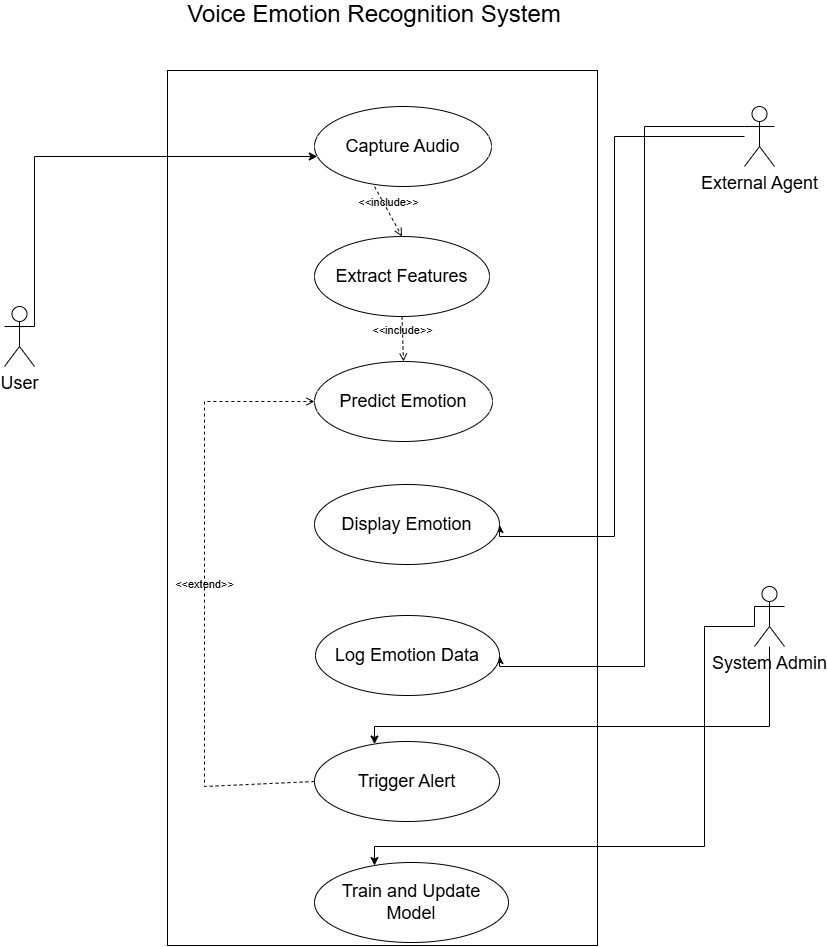

The diagram above was exported from draw.io. Its source (the exported page's mxGraphModel, read from the mxfile embedded in the PNG):
<mxGraphModel dx="1737" dy="993" grid="0" gridSize="10" guides="1" tooltips="1" connect="1" arrows="1" fold="1" page="1" pageScale="1" pageWidth="1100" pageHeight="850" math="0" shadow="0">
  <root>
    <mxCell id="0" />
    <mxCell id="1" parent="0" />
    <mxCell id="y_3QadqeAMZTrRj6EAkw-1" parent="1" style="rounded=0;whiteSpace=wrap;html=1;" value="" vertex="1">
      <mxGeometry height="875" width="430" x="343" y="94" as="geometry" />
    </mxCell>
    <mxCell id="Z310z9qN0PxPvyqDIqIx-1" parent="1" style="text;html=1;whiteSpace=wrap;strokeColor=none;fillColor=none;align=center;verticalAlign=middle;rounded=0;" value="&lt;div&gt;&lt;font style=&quot;font-size: 24px;&quot;&gt;Voice Emotion Recognition System&lt;/font&gt;&lt;/div&gt;&lt;div&gt;&lt;br&gt;&lt;/div&gt;" vertex="1">
      <mxGeometry height="30" width="400" x="350" y="30" as="geometry" />
    </mxCell>
    <mxCell id="Z310z9qN0PxPvyqDIqIx-24" edge="1" parent="1" source="Z310z9qN0PxPvyqDIqIx-6" style="edgeStyle=orthogonalEdgeStyle;rounded=0;orthogonalLoop=1;jettySize=auto;html=1;exitX=1;exitY=0.3333333333333333;exitDx=0;exitDy=0;exitPerimeter=0;" target="Z310z9qN0PxPvyqDIqIx-17">
      <mxGeometry relative="1" as="geometry">
        <Array as="points">
          <mxPoint x="210" y="180" />
        </Array>
      </mxGeometry>
    </mxCell>
    <mxCell id="Z310z9qN0PxPvyqDIqIx-6" parent="1" style="shape=umlActor;verticalLabelPosition=bottom;verticalAlign=top;html=1;outlineConnect=0;" value="&lt;font style=&quot;font-size: 18px;&quot;&gt;User&lt;/font&gt;" vertex="1">
      <mxGeometry height="60" width="30" x="180" y="330" as="geometry" />
    </mxCell>
    <mxCell id="Z310z9qN0PxPvyqDIqIx-25" edge="1" parent="1" source="Z310z9qN0PxPvyqDIqIx-7" style="edgeStyle=orthogonalEdgeStyle;rounded=0;orthogonalLoop=1;jettySize=auto;html=1;exitX=0;exitY=0.3333333333333333;exitDx=0;exitDy=0;exitPerimeter=0;entryX=1;entryY=0.5;entryDx=0;entryDy=0;" target="Z310z9qN0PxPvyqDIqIx-21">
      <mxGeometry relative="1" as="geometry">
        <Array as="points">
          <mxPoint x="820" y="150" />
          <mxPoint x="820" y="690" />
        </Array>
      </mxGeometry>
    </mxCell>
    <mxCell id="Z310z9qN0PxPvyqDIqIx-26" edge="1" parent="1" source="Z310z9qN0PxPvyqDIqIx-7" style="edgeStyle=orthogonalEdgeStyle;rounded=0;orthogonalLoop=1;jettySize=auto;html=1;entryX=1;entryY=0.5;entryDx=0;entryDy=0;" target="Z310z9qN0PxPvyqDIqIx-20">
      <mxGeometry relative="1" as="geometry">
        <Array as="points">
          <mxPoint x="790" y="160" />
          <mxPoint x="790" y="560" />
        </Array>
      </mxGeometry>
    </mxCell>
    <mxCell id="Z310z9qN0PxPvyqDIqIx-7" parent="1" style="shape=umlActor;verticalLabelPosition=bottom;verticalAlign=top;html=1;outlineConnect=0;" value="&lt;font style=&quot;font-size: 18px;&quot;&gt;External Agent&lt;/font&gt;" vertex="1">
      <mxGeometry height="60" width="30" x="920" y="130" as="geometry" />
    </mxCell>
    <mxCell id="Z310z9qN0PxPvyqDIqIx-31" edge="1" parent="1" source="Z310z9qN0PxPvyqDIqIx-9" style="edgeStyle=orthogonalEdgeStyle;rounded=0;orthogonalLoop=1;jettySize=auto;html=1;" target="Z310z9qN0PxPvyqDIqIx-22">
      <mxGeometry relative="1" as="geometry">
        <Array as="points">
          <mxPoint x="945" y="750" />
          <mxPoint x="550" y="750" />
        </Array>
      </mxGeometry>
    </mxCell>
    <mxCell id="Z310z9qN0PxPvyqDIqIx-33" edge="1" parent="1" source="Z310z9qN0PxPvyqDIqIx-9" style="edgeStyle=orthogonalEdgeStyle;rounded=0;orthogonalLoop=1;jettySize=auto;html=1;exitX=0;exitY=0.3333333333333333;exitDx=0;exitDy=0;exitPerimeter=0;" target="Z310z9qN0PxPvyqDIqIx-23">
      <mxGeometry relative="1" as="geometry">
        <Array as="points">
          <mxPoint x="930" y="650" />
          <mxPoint x="880" y="650" />
          <mxPoint x="880" y="870" />
          <mxPoint x="550" y="870" />
        </Array>
      </mxGeometry>
    </mxCell>
    <mxCell id="Z310z9qN0PxPvyqDIqIx-9" parent="1" style="shape=umlActor;verticalLabelPosition=bottom;verticalAlign=top;html=1;outlineConnect=0;" value="&lt;font style=&quot;font-size: 18px;&quot;&gt;System Admin&lt;/font&gt;" vertex="1">
      <mxGeometry height="60" width="30" x="930" y="610" as="geometry" />
    </mxCell>
    <mxCell id="Z310z9qN0PxPvyqDIqIx-17" parent="1" style="ellipse;whiteSpace=wrap;html=1;" value="&lt;font style=&quot;font-size: 18px;&quot;&gt;Capture Audio&lt;/font&gt;" vertex="1">
      <mxGeometry height="80" width="177" x="490" y="130" as="geometry" />
    </mxCell>
    <mxCell id="Z310z9qN0PxPvyqDIqIx-18" parent="1" style="ellipse;whiteSpace=wrap;html=1;" value="&lt;font style=&quot;font-size: 18px;&quot;&gt;Extract Features&lt;/font&gt;" vertex="1">
      <mxGeometry height="80" width="175" x="490" y="260" as="geometry" />
    </mxCell>
    <mxCell id="Z310z9qN0PxPvyqDIqIx-19" parent="1" style="ellipse;whiteSpace=wrap;html=1;" value="&lt;font style=&quot;font-size: 18px;&quot;&gt;Predict Emotion&lt;/font&gt;" vertex="1">
      <mxGeometry height="80" width="178" x="490" y="385" as="geometry" />
    </mxCell>
    <mxCell id="Z310z9qN0PxPvyqDIqIx-20" parent="1" style="ellipse;whiteSpace=wrap;html=1;" value="&lt;font style=&quot;font-size: 18px;&quot;&gt;Display Emotion&lt;/font&gt;" vertex="1">
      <mxGeometry height="80" width="185" x="490" y="508" as="geometry" />
    </mxCell>
    <mxCell id="Z310z9qN0PxPvyqDIqIx-21" parent="1" style="ellipse;whiteSpace=wrap;html=1;" value="&lt;font style=&quot;font-size: 18px;&quot;&gt;Log Emotion Data&lt;/font&gt;" vertex="1">
      <mxGeometry height="80" width="184" x="491" y="639" as="geometry" />
    </mxCell>
    <mxCell id="Z310z9qN0PxPvyqDIqIx-22" parent="1" style="ellipse;whiteSpace=wrap;html=1;" value="&lt;font style=&quot;font-size: 18px;&quot;&gt;Trigger Alert&lt;/font&gt;" vertex="1">
      <mxGeometry height="80" width="185" x="490" y="765" as="geometry" />
    </mxCell>
    <mxCell id="Z310z9qN0PxPvyqDIqIx-23" parent="1" style="ellipse;whiteSpace=wrap;html=1;" value="&lt;font style=&quot;font-size: 18px;&quot;&gt;Train and Update Model&lt;/font&gt;" vertex="1">
      <mxGeometry height="80" width="194" x="490" y="886" as="geometry" />
    </mxCell>
    <mxCell id="Z310z9qN0PxPvyqDIqIx-38" edge="1" parent="1" style="html=1;verticalAlign=bottom;labelBackgroundColor=none;endArrow=open;endFill=0;dashed=1;rounded=0;entryX=0.5;entryY=0;entryDx=0;entryDy=0;" target="Z310z9qN0PxPvyqDIqIx-18" value="&amp;lt;&amp;lt;include&amp;gt;&amp;gt;">
      <mxGeometry relative="1" width="160" as="geometry">
        <mxPoint x="550" y="210" as="sourcePoint" />
        <mxPoint x="660" y="250" as="targetPoint" />
      </mxGeometry>
    </mxCell>
    <mxCell id="Z310z9qN0PxPvyqDIqIx-39" edge="1" parent="1" source="Z310z9qN0PxPvyqDIqIx-18" style="html=1;verticalAlign=bottom;labelBackgroundColor=none;endArrow=open;endFill=0;dashed=1;rounded=0;exitX=0.5;exitY=1;exitDx=0;exitDy=0;entryX=0.5;entryY=0;entryDx=0;entryDy=0;" target="Z310z9qN0PxPvyqDIqIx-19" value="&amp;lt;&amp;lt;include&amp;gt;&amp;gt;">
      <mxGeometry relative="1" width="160" as="geometry">
        <mxPoint x="490" y="470" as="sourcePoint" />
        <mxPoint x="650" y="470" as="targetPoint" />
      </mxGeometry>
    </mxCell>
    <mxCell id="Z310z9qN0PxPvyqDIqIx-41" edge="1" parent="1" source="Z310z9qN0PxPvyqDIqIx-22" style="html=1;verticalAlign=bottom;labelBackgroundColor=none;endArrow=open;endFill=0;dashed=1;rounded=0;exitX=0;exitY=0.5;exitDx=0;exitDy=0;entryX=0;entryY=0.5;entryDx=0;entryDy=0;" target="Z310z9qN0PxPvyqDIqIx-19" value="&amp;lt;&amp;lt;extend&amp;gt;&amp;gt;">
      <mxGeometry relative="1" width="160" as="geometry">
        <Array as="points">
          <mxPoint x="380" y="810" />
          <mxPoint x="380" y="630" />
          <mxPoint x="380" y="425" />
        </Array>
        <mxPoint x="275" y="752.0000000000002" as="sourcePoint" />
        <mxPoint x="160" y="660" as="targetPoint" />
      </mxGeometry>
    </mxCell>
  </root>
</mxGraphModel>